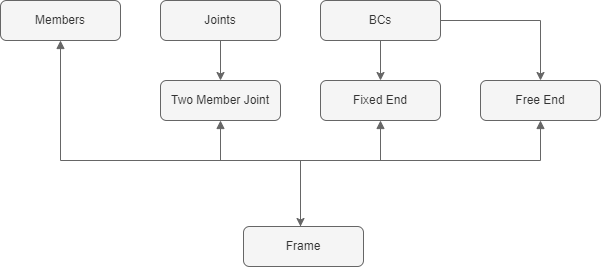

The diagram above was exported from draw.io. Its source (the exported page's mxGraphModel, read from the mxfile embedded in the PNG):
<mxGraphModel dx="808" dy="416" grid="0" gridSize="10" guides="1" tooltips="1" connect="1" arrows="1" fold="1" page="1" pageScale="1" pageWidth="827" pageHeight="1169" math="0" shadow="0">
  <root>
    <mxCell id="WIyWlLk6GJQsqaUBKTNV-0" />
    <mxCell id="WIyWlLk6GJQsqaUBKTNV-1" parent="WIyWlLk6GJQsqaUBKTNV-0" />
    <mxCell id="WIyWlLk6GJQsqaUBKTNV-3" value="Members" style="rounded=1;whiteSpace=wrap;html=1;fontSize=12;glass=0;strokeWidth=1;shadow=0;fillColor=#f5f5f5;fontColor=#333333;strokeColor=#666666;" parent="WIyWlLk6GJQsqaUBKTNV-1" vertex="1">
      <mxGeometry x="114" y="80" width="120" height="40" as="geometry" />
    </mxCell>
    <mxCell id="Ot4sUJLaybev3Tnjng_j-2" value="" style="edgeStyle=orthogonalEdgeStyle;rounded=0;orthogonalLoop=1;jettySize=auto;html=1;fillColor=#f5f5f5;strokeColor=#666666;" edge="1" parent="WIyWlLk6GJQsqaUBKTNV-1" source="WIyWlLk6GJQsqaUBKTNV-7" target="Ot4sUJLaybev3Tnjng_j-1">
      <mxGeometry relative="1" as="geometry" />
    </mxCell>
    <mxCell id="WIyWlLk6GJQsqaUBKTNV-7" value="Joints" style="rounded=1;whiteSpace=wrap;html=1;fontSize=12;glass=0;strokeWidth=1;shadow=0;fillColor=#f5f5f5;fontColor=#333333;strokeColor=#666666;" parent="WIyWlLk6GJQsqaUBKTNV-1" vertex="1">
      <mxGeometry x="274" y="80" width="120" height="40" as="geometry" />
    </mxCell>
    <mxCell id="Ot4sUJLaybev3Tnjng_j-11" value="" style="edgeStyle=orthogonalEdgeStyle;rounded=0;orthogonalLoop=1;jettySize=auto;html=1;endArrow=classic;endFill=1;startArrow=block;startFill=1;fillColor=#f5f5f5;strokeColor=#666666;" edge="1" parent="WIyWlLk6GJQsqaUBKTNV-1" target="Ot4sUJLaybev3Tnjng_j-9">
      <mxGeometry relative="1" as="geometry">
        <mxPoint x="334" y="200" as="sourcePoint" />
        <Array as="points">
          <mxPoint x="334" y="240" />
          <mxPoint x="414" y="240" />
        </Array>
      </mxGeometry>
    </mxCell>
    <mxCell id="Ot4sUJLaybev3Tnjng_j-1" value="Two Member Joint" style="whiteSpace=wrap;html=1;rounded=1;glass=0;strokeWidth=1;shadow=0;fillColor=#f5f5f5;fontColor=#333333;strokeColor=#666666;" vertex="1" parent="WIyWlLk6GJQsqaUBKTNV-1">
      <mxGeometry x="274" y="160" width="120" height="40" as="geometry" />
    </mxCell>
    <mxCell id="Ot4sUJLaybev3Tnjng_j-5" value="" style="edgeStyle=orthogonalEdgeStyle;rounded=0;orthogonalLoop=1;jettySize=auto;html=1;fillColor=#f5f5f5;strokeColor=#666666;" edge="1" parent="WIyWlLk6GJQsqaUBKTNV-1" source="Ot4sUJLaybev3Tnjng_j-3" target="Ot4sUJLaybev3Tnjng_j-4">
      <mxGeometry relative="1" as="geometry" />
    </mxCell>
    <mxCell id="Ot4sUJLaybev3Tnjng_j-7" value="" style="edgeStyle=orthogonalEdgeStyle;rounded=0;orthogonalLoop=1;jettySize=auto;html=1;fillColor=#f5f5f5;strokeColor=#666666;" edge="1" parent="WIyWlLk6GJQsqaUBKTNV-1" source="Ot4sUJLaybev3Tnjng_j-3" target="Ot4sUJLaybev3Tnjng_j-6">
      <mxGeometry relative="1" as="geometry" />
    </mxCell>
    <mxCell id="Ot4sUJLaybev3Tnjng_j-3" value="BCs" style="rounded=1;whiteSpace=wrap;html=1;fontSize=12;glass=0;strokeWidth=1;shadow=0;fillColor=#f5f5f5;fontColor=#333333;strokeColor=#666666;" vertex="1" parent="WIyWlLk6GJQsqaUBKTNV-1">
      <mxGeometry x="434" y="80" width="120" height="40" as="geometry" />
    </mxCell>
    <mxCell id="Ot4sUJLaybev3Tnjng_j-4" value="Fixed End" style="rounded=1;whiteSpace=wrap;html=1;fontSize=12;glass=0;strokeWidth=1;shadow=0;fillColor=#f5f5f5;fontColor=#333333;strokeColor=#666666;" vertex="1" parent="WIyWlLk6GJQsqaUBKTNV-1">
      <mxGeometry x="434" y="160" width="120" height="40" as="geometry" />
    </mxCell>
    <mxCell id="Ot4sUJLaybev3Tnjng_j-6" value="Free End" style="rounded=1;whiteSpace=wrap;html=1;fontSize=12;glass=0;strokeWidth=1;shadow=0;fillColor=#f5f5f5;fontColor=#333333;strokeColor=#666666;" vertex="1" parent="WIyWlLk6GJQsqaUBKTNV-1">
      <mxGeometry x="594" y="160" width="120" height="40" as="geometry" />
    </mxCell>
    <mxCell id="Ot4sUJLaybev3Tnjng_j-9" value="Frame" style="rounded=1;whiteSpace=wrap;html=1;fillColor=#f5f5f5;fontColor=#333333;strokeColor=#666666;" vertex="1" parent="WIyWlLk6GJQsqaUBKTNV-1">
      <mxGeometry x="357" y="306" width="120" height="40" as="geometry" />
    </mxCell>
    <mxCell id="Ot4sUJLaybev3Tnjng_j-12" value="" style="edgeStyle=orthogonalEdgeStyle;rounded=0;orthogonalLoop=1;jettySize=auto;html=1;endArrow=none;endFill=0;startArrow=block;startFill=1;exitX=0.5;exitY=1;exitDx=0;exitDy=0;entryX=0.5;entryY=0;entryDx=0;entryDy=0;fillColor=#f5f5f5;strokeColor=#666666;" edge="1" parent="WIyWlLk6GJQsqaUBKTNV-1" source="Ot4sUJLaybev3Tnjng_j-4" target="Ot4sUJLaybev3Tnjng_j-9">
      <mxGeometry relative="1" as="geometry">
        <mxPoint x="344" y="210" as="sourcePoint" />
        <mxPoint x="424" y="290" as="targetPoint" />
        <Array as="points">
          <mxPoint x="494" y="240" />
          <mxPoint x="414" y="240" />
        </Array>
      </mxGeometry>
    </mxCell>
    <mxCell id="Ot4sUJLaybev3Tnjng_j-13" value="" style="edgeStyle=orthogonalEdgeStyle;rounded=0;orthogonalLoop=1;jettySize=auto;html=1;endArrow=none;endFill=0;startArrow=block;startFill=1;exitX=0.5;exitY=1;exitDx=0;exitDy=0;entryX=0.5;entryY=0;entryDx=0;entryDy=0;fillColor=#f5f5f5;strokeColor=#666666;" edge="1" parent="WIyWlLk6GJQsqaUBKTNV-1" source="Ot4sUJLaybev3Tnjng_j-6" target="Ot4sUJLaybev3Tnjng_j-9">
      <mxGeometry relative="1" as="geometry">
        <mxPoint x="504" y="210" as="sourcePoint" />
        <mxPoint x="410" y="270" as="targetPoint" />
        <Array as="points">
          <mxPoint x="654" y="240" />
          <mxPoint x="414" y="240" />
        </Array>
      </mxGeometry>
    </mxCell>
    <mxCell id="Ot4sUJLaybev3Tnjng_j-14" value="" style="edgeStyle=orthogonalEdgeStyle;rounded=0;orthogonalLoop=1;jettySize=auto;html=1;endArrow=none;endFill=0;startArrow=block;startFill=1;exitX=0.5;exitY=1;exitDx=0;exitDy=0;fillColor=#f5f5f5;strokeColor=#666666;" edge="1" parent="WIyWlLk6GJQsqaUBKTNV-1" source="WIyWlLk6GJQsqaUBKTNV-3">
      <mxGeometry relative="1" as="geometry">
        <mxPoint x="664" y="210" as="sourcePoint" />
        <mxPoint x="414" y="305" as="targetPoint" />
        <Array as="points">
          <mxPoint x="174" y="240" />
          <mxPoint x="414" y="240" />
        </Array>
      </mxGeometry>
    </mxCell>
  </root>
</mxGraphModel>